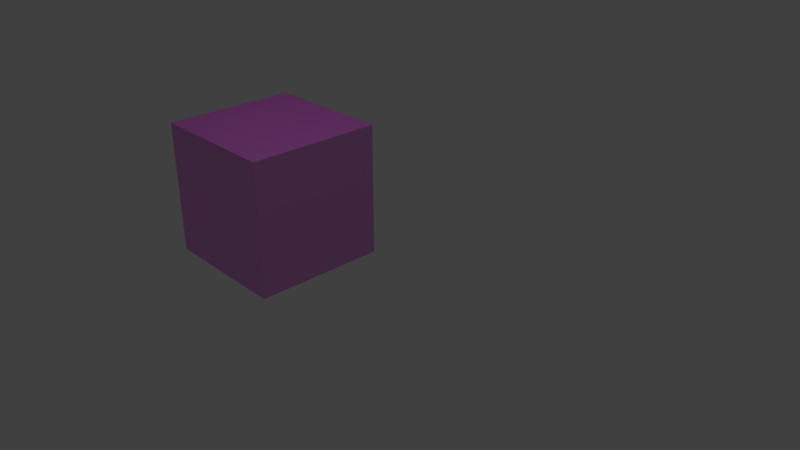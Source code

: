 # Source: Cube.blend  (saved by Blender 2.79.0; exported with 4.5.12 LTS)
import bpy
from mathutils import Matrix  # noqa: F401  (used for matrix-valued properties, if any)

bpy.ops.wm.read_factory_settings(use_empty=True)
scene = bpy.context.scene
scene.name = 'Scene'

# ---- collections
col_collection_1 = bpy.data.collections.new('Collection 1'); scene.collection.children.link(col_collection_1)

# ---- images (referenced by path relative to the original .blend; pixels are not part of the script)
import os
ASSET_DIR = os.environ.get("B2B_ASSET_DIR", "")  # directory of the original .blend (textures are referenced by path, not embedded)
HERE = os.path.dirname(os.path.abspath(__file__))  # packed textures are extracted next to this script under _unpacked/

def load_image(name, relpath, width, height, colorspace="sRGB"):
    """Load a texture the original file referenced (path relative to the .blend, or extracted next to this script)."""
    p = next((c for c in (os.path.join(HERE, relpath), os.path.join(ASSET_DIR, relpath)) if relpath and os.path.exists(c)), "")
    if p:
        img = bpy.data.images.load(p, check_existing=True)
        img.name = name
    else:  # same state as the original file: an image datablock whose file is absent (Cycles renders it pink)
        img = bpy.data.images.new(name, width, height)
        img.source = "FILE"
        img.filepath = "//" + (relpath or name)
    img.colorspace_settings.name = colorspace
    return img
img_crate1_diffuse_png = load_image('crate1_diffuse.png', 'crate1_diffuse.png', 1024, 1024, 'sRGB')

# ---- materials (node trees are filled in below, after node groups)
mat_material_001 = bpy.data.materials.new('Material.001')
mat_material_001.alpha_threshold = 0.0
mat_material_001.roughness = 0.5

# ---- material node trees
mat_material_001.use_nodes = True; mat_material_001.node_tree.nodes.clear()
_N = mat_material_001.node_tree.nodes; _L = mat_material_001.node_tree.links
n0 = _N.new('ShaderNodeOutputMaterial'); n0.name = 'Material Output'; n0.location = (387, 300)
n1 = _N.new('ShaderNodeBsdfDiffuse'); n1.name = 'Diffuse BSDF'; n1.location = (-63, 324)
n2 = _N.new('ShaderNodeMixShader'); n2.name = 'Mix Shader'; n2.location = (167, 320)
n3 = _N.new('ShaderNodeBsdfAnisotropic'); n3.name = 'Glossy BSDF'; n3.location = (-72, 141)
n3.distribution = 'GGX'
n3.inputs[1].default_value = 0.4472
n4 = _N.new('ShaderNodeTexImage'); n4.name = 'Image Texture'; n4.location = (-302, 316)
n4.width = 140
n4.image = img_crate1_diffuse_png
_L.new(n1.outputs[0], n2.inputs[1])
_L.new(n2.outputs[0], n0.inputs[0])
_L.new(n3.outputs[0], n2.inputs[2])
_L.new(n4.outputs[0], n1.inputs[0])
n0.is_active_output = True

# ---- world
world_world = bpy.data.worlds.new('World'); scene.world = world_world
world_world.color = (0.05088, 0.05088, 0.05088)
world_world.use_sun_shadow = False
world_world.sun_shadow_jitter_overblur = 0.0
world_world.cycles.sampling_method = 'MANUAL'

# ---- cameras
cam_camera = bpy.data.cameras.new('Camera')
cam_camera.clip_end = 100.0
cam_camera.lens = 35.0
cam_camera.sensor_width = 32.0
cam_camera.sensor_height = 18.0
cam_camera.ortho_scale = 7.314
cam_camera.dof.focus_distance = 0.0

# ---- lights
light_lamp = bpy.data.lights.new('Lamp', 'POINT')
light_lamp.transmission_factor = 0.0
light_lamp.cutoff_distance = 30.0
light_lamp.energy = 100.0
light_lamp.shadow_buffer_clip_start = 1.001
light_lamp.shadow_soft_size = 0.1
light_lamp.shadow_maximum_resolution = 0.006
light_lamp.use_absolute_resolution = True

# ---- meshes
me_cube = bpy.data.meshes.new('Cube')
me_cube.from_pydata([(-1.0, -1.0, -1.0), (-1.0, -1.0, 1.0), (-1.0, 1.0, -1.0), (-1.0, 1.0, 1.0), (1.0, -1.0, -1.0), (1.0, -1.0, 1.0), (1.0, 1.0, -1.0), (1.0, 1.0, 1.0)], [], [(0, 1, 3, 2), (2, 3, 7, 6), (6, 7, 5, 4), (4, 5, 1, 0), (2, 6, 4, 0), (7, 3, 1, 5)])
_uv = me_cube.uv_layers.new(name='UVMap')
_uv.uv.foreach_set('vector', [0.0, 0.0, 1.0, 0.0, 1.0, 1.0, 0.0, 1.0, 0.0, 0.0, 1.0, 0.0, 1.0, 1.0, 0.0, 1.0, 0.0, 0.0, 1.0, 0.0, 1.0, 1.0, 0.0, 1.0, 0.0, 0.0, 1.0, 0.0, 1.0, 1.0, 0.0, 1.0, 0.0, 0.0, 1.0, 0.0, 1.0, 1.0, 0.0, 1.0, 0.0, 0.0, 1.0, 0.0, 1.0, 1.0, 0.0, 1.0])
me_cube.materials.append(mat_material_001)
me_cube.use_remesh_preserve_volume = False
me_cube.use_remesh_preserve_attributes = False
me_cube.use_mirror_vertex_groups = False
me_cube.update()

# ---- objects
ob_cube = bpy.data.objects.new('Cube', me_cube)
ob_lamp = bpy.data.objects.new('Lamp', light_lamp)
ob_camera = bpy.data.objects.new('Camera', cam_camera)

# ---- transforms, parenting, visibility, modifiers, constraints
ob_cube.location = (-2.181, 0.1274, 0.1598)
ob_cube.lineart.crease_threshold = 0.0
ob_lamp.location = (-0.8139, 0.2833, 5.904)
ob_lamp.rotation_euler = (0.6503, 0.05522, 1.866)
ob_lamp.lock_rotations_4d = False
ob_lamp.empty_display_type = 'ARROWS'
ob_lamp.color = (0.0, 0.0, 0.0, 0.0)
ob_lamp.lineart.crease_threshold = 0.0
ob_camera.location = (7.481, -6.508, 5.344)
ob_camera.rotation_euler = (1.109, 0.0, 0.8149)
ob_camera.lock_rotations_4d = False
ob_camera.empty_display_type = 'ARROWS'
ob_camera.color = (0.0, 0.0, 0.0, 0.0)
ob_camera.display_type = 'WIRE'
ob_camera.lineart.crease_threshold = 0.0

# ---- collection membership
col_collection_1.objects.link(ob_cube)
col_collection_1.objects.link(ob_lamp)
col_collection_1.objects.link(ob_camera)

# ---- scene / render settings (as saved in the file)
scene.camera = ob_camera
scene.frame_start = 1; scene.frame_end = 250; scene.frame_set(243)
scene.render.engine = 'CYCLES'
scene.render.resolution_percentage = 50
scene.render.dither_intensity = 0.0
scene.cycles.use_denoising = False
scene.cycles.samples = 128
scene.cycles.sampling_pattern = 'TABULATED_SOBOL'
scene.cycles.use_adaptive_sampling = False
scene.cycles.use_light_tree = False
scene.cycles.blur_glossy = 0.0
scene.cycles.sample_clamp_indirect = 0.0
scene.view_settings.view_transform = 'Standard'
bpy.context.view_layer.update()
